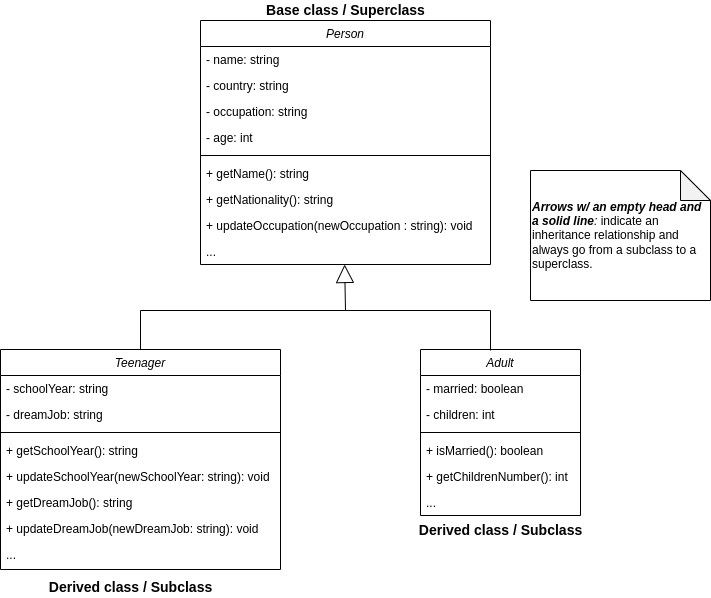

The diagram above was exported from draw.io. Its source (the exported page's mxGraphModel, read from the mxfile embedded in the PNG):
<mxGraphModel dx="1422" dy="905" grid="1" gridSize="10" guides="1" tooltips="1" connect="1" arrows="1" fold="1" page="1" pageScale="1" pageWidth="827" pageHeight="1169" math="0" shadow="0">
  <root>
    <mxCell id="WIyWlLk6GJQsqaUBKTNV-0" />
    <mxCell id="WIyWlLk6GJQsqaUBKTNV-1" parent="WIyWlLk6GJQsqaUBKTNV-0" />
    <mxCell id="zkfFHV4jXpPFQw0GAbJ--0" value="Person" style="swimlane;fontStyle=2;align=center;verticalAlign=top;childLayout=stackLayout;horizontal=1;startSize=26;horizontalStack=0;resizeParent=1;resizeLast=0;collapsible=1;marginBottom=0;rounded=0;shadow=0;strokeWidth=1;" parent="WIyWlLk6GJQsqaUBKTNV-1" vertex="1">
      <mxGeometry x="310" y="110" width="290" height="244" as="geometry">
        <mxRectangle x="230" y="140" width="160" height="26" as="alternateBounds" />
      </mxGeometry>
    </mxCell>
    <mxCell id="zkfFHV4jXpPFQw0GAbJ--1" value="- name: string" style="text;align=left;verticalAlign=top;spacingLeft=4;spacingRight=4;overflow=hidden;rotatable=0;points=[[0,0.5],[1,0.5]];portConstraint=eastwest;" parent="zkfFHV4jXpPFQw0GAbJ--0" vertex="1">
      <mxGeometry y="26" width="290" height="26" as="geometry" />
    </mxCell>
    <mxCell id="zkfFHV4jXpPFQw0GAbJ--2" value="- country: string" style="text;align=left;verticalAlign=top;spacingLeft=4;spacingRight=4;overflow=hidden;rotatable=0;points=[[0,0.5],[1,0.5]];portConstraint=eastwest;rounded=0;shadow=0;html=0;" parent="zkfFHV4jXpPFQw0GAbJ--0" vertex="1">
      <mxGeometry y="52" width="290" height="26" as="geometry" />
    </mxCell>
    <mxCell id="zkfFHV4jXpPFQw0GAbJ--3" value="- occupation: string" style="text;align=left;verticalAlign=top;spacingLeft=4;spacingRight=4;overflow=hidden;rotatable=0;points=[[0,0.5],[1,0.5]];portConstraint=eastwest;rounded=0;shadow=0;html=0;" parent="zkfFHV4jXpPFQw0GAbJ--0" vertex="1">
      <mxGeometry y="78" width="290" height="26" as="geometry" />
    </mxCell>
    <mxCell id="v-XFObNxxyhizM33ZsxF-1" value="- age: int" style="text;align=left;verticalAlign=top;spacingLeft=4;spacingRight=4;overflow=hidden;rotatable=0;points=[[0,0.5],[1,0.5]];portConstraint=eastwest;rounded=0;shadow=0;html=0;" parent="zkfFHV4jXpPFQw0GAbJ--0" vertex="1">
      <mxGeometry y="104" width="290" height="26" as="geometry" />
    </mxCell>
    <mxCell id="zkfFHV4jXpPFQw0GAbJ--4" value="" style="line;html=1;strokeWidth=1;align=left;verticalAlign=middle;spacingTop=-1;spacingLeft=3;spacingRight=3;rotatable=0;labelPosition=right;points=[];portConstraint=eastwest;" parent="zkfFHV4jXpPFQw0GAbJ--0" vertex="1">
      <mxGeometry y="130" width="290" height="10" as="geometry" />
    </mxCell>
    <mxCell id="zkfFHV4jXpPFQw0GAbJ--5" value="+ getName(): string" style="text;align=left;verticalAlign=top;spacingLeft=4;spacingRight=4;overflow=hidden;rotatable=0;points=[[0,0.5],[1,0.5]];portConstraint=eastwest;" parent="zkfFHV4jXpPFQw0GAbJ--0" vertex="1">
      <mxGeometry y="140" width="290" height="26" as="geometry" />
    </mxCell>
    <mxCell id="v-XFObNxxyhizM33ZsxF-2" value="+ getNationality(): string" style="text;align=left;verticalAlign=top;spacingLeft=4;spacingRight=4;overflow=hidden;rotatable=0;points=[[0,0.5],[1,0.5]];portConstraint=eastwest;" parent="zkfFHV4jXpPFQw0GAbJ--0" vertex="1">
      <mxGeometry y="166" width="290" height="26" as="geometry" />
    </mxCell>
    <mxCell id="v-XFObNxxyhizM33ZsxF-4" value="+ updateOccupation(newOccupation : string): void" style="text;align=left;verticalAlign=top;spacingLeft=4;spacingRight=4;overflow=hidden;rotatable=0;points=[[0,0.5],[1,0.5]];portConstraint=eastwest;" parent="zkfFHV4jXpPFQw0GAbJ--0" vertex="1">
      <mxGeometry y="192" width="290" height="26" as="geometry" />
    </mxCell>
    <mxCell id="1M31aGe1c5ZAMRE_DT_--22" value="..." style="text;align=left;verticalAlign=top;spacingLeft=4;spacingRight=4;overflow=hidden;rotatable=0;points=[[0,0.5],[1,0.5]];portConstraint=eastwest;" vertex="1" parent="zkfFHV4jXpPFQw0GAbJ--0">
      <mxGeometry y="218" width="290" height="26" as="geometry" />
    </mxCell>
    <mxCell id="1M31aGe1c5ZAMRE_DT_--0" value="Teenager" style="swimlane;fontStyle=2;align=center;verticalAlign=top;childLayout=stackLayout;horizontal=1;startSize=26;horizontalStack=0;resizeParent=1;resizeLast=0;collapsible=1;marginBottom=0;rounded=0;shadow=0;strokeWidth=1;" vertex="1" parent="WIyWlLk6GJQsqaUBKTNV-1">
      <mxGeometry x="110" y="439" width="280" height="220" as="geometry">
        <mxRectangle x="230" y="140" width="160" height="26" as="alternateBounds" />
      </mxGeometry>
    </mxCell>
    <mxCell id="1M31aGe1c5ZAMRE_DT_--1" value="- schoolYear: string" style="text;align=left;verticalAlign=top;spacingLeft=4;spacingRight=4;overflow=hidden;rotatable=0;points=[[0,0.5],[1,0.5]];portConstraint=eastwest;" vertex="1" parent="1M31aGe1c5ZAMRE_DT_--0">
      <mxGeometry y="26" width="280" height="26" as="geometry" />
    </mxCell>
    <mxCell id="1M31aGe1c5ZAMRE_DT_--2" value="- dreamJob: string" style="text;align=left;verticalAlign=top;spacingLeft=4;spacingRight=4;overflow=hidden;rotatable=0;points=[[0,0.5],[1,0.5]];portConstraint=eastwest;rounded=0;shadow=0;html=0;" vertex="1" parent="1M31aGe1c5ZAMRE_DT_--0">
      <mxGeometry y="52" width="280" height="26" as="geometry" />
    </mxCell>
    <mxCell id="1M31aGe1c5ZAMRE_DT_--5" value="" style="line;html=1;strokeWidth=1;align=left;verticalAlign=middle;spacingTop=-1;spacingLeft=3;spacingRight=3;rotatable=0;labelPosition=right;points=[];portConstraint=eastwest;" vertex="1" parent="1M31aGe1c5ZAMRE_DT_--0">
      <mxGeometry y="78" width="280" height="10" as="geometry" />
    </mxCell>
    <mxCell id="1M31aGe1c5ZAMRE_DT_--6" value="+ getSchoolYear(): string" style="text;align=left;verticalAlign=top;spacingLeft=4;spacingRight=4;overflow=hidden;rotatable=0;points=[[0,0.5],[1,0.5]];portConstraint=eastwest;" vertex="1" parent="1M31aGe1c5ZAMRE_DT_--0">
      <mxGeometry y="88" width="280" height="26" as="geometry" />
    </mxCell>
    <mxCell id="1M31aGe1c5ZAMRE_DT_--7" value="+ updateSchoolYear(newSchoolYear: string): void" style="text;align=left;verticalAlign=top;spacingLeft=4;spacingRight=4;overflow=hidden;rotatable=0;points=[[0,0.5],[1,0.5]];portConstraint=eastwest;" vertex="1" parent="1M31aGe1c5ZAMRE_DT_--0">
      <mxGeometry y="114" width="280" height="26" as="geometry" />
    </mxCell>
    <mxCell id="1M31aGe1c5ZAMRE_DT_--8" value="+ getDreamJob(): string" style="text;align=left;verticalAlign=top;spacingLeft=4;spacingRight=4;overflow=hidden;rotatable=0;points=[[0,0.5],[1,0.5]];portConstraint=eastwest;" vertex="1" parent="1M31aGe1c5ZAMRE_DT_--0">
      <mxGeometry y="140" width="280" height="26" as="geometry" />
    </mxCell>
    <mxCell id="1M31aGe1c5ZAMRE_DT_--20" value="+ updateDreamJob(newDreamJob: string): void" style="text;align=left;verticalAlign=top;spacingLeft=4;spacingRight=4;overflow=hidden;rotatable=0;points=[[0,0.5],[1,0.5]];portConstraint=eastwest;" vertex="1" parent="1M31aGe1c5ZAMRE_DT_--0">
      <mxGeometry y="166" width="280" height="26" as="geometry" />
    </mxCell>
    <mxCell id="1M31aGe1c5ZAMRE_DT_--23" value="..." style="text;align=left;verticalAlign=top;spacingLeft=4;spacingRight=4;overflow=hidden;rotatable=0;points=[[0,0.5],[1,0.5]];portConstraint=eastwest;" vertex="1" parent="1M31aGe1c5ZAMRE_DT_--0">
      <mxGeometry y="192" width="280" height="26" as="geometry" />
    </mxCell>
    <mxCell id="1M31aGe1c5ZAMRE_DT_--9" value="Adult" style="swimlane;fontStyle=2;align=center;verticalAlign=top;childLayout=stackLayout;horizontal=1;startSize=26;horizontalStack=0;resizeParent=1;resizeLast=0;collapsible=1;marginBottom=0;rounded=0;shadow=0;strokeWidth=1;" vertex="1" parent="WIyWlLk6GJQsqaUBKTNV-1">
      <mxGeometry x="530" y="439" width="160" height="166" as="geometry">
        <mxRectangle x="230" y="140" width="160" height="26" as="alternateBounds" />
      </mxGeometry>
    </mxCell>
    <mxCell id="1M31aGe1c5ZAMRE_DT_--10" value="- married: boolean" style="text;align=left;verticalAlign=top;spacingLeft=4;spacingRight=4;overflow=hidden;rotatable=0;points=[[0,0.5],[1,0.5]];portConstraint=eastwest;" vertex="1" parent="1M31aGe1c5ZAMRE_DT_--9">
      <mxGeometry y="26" width="160" height="26" as="geometry" />
    </mxCell>
    <mxCell id="1M31aGe1c5ZAMRE_DT_--11" value="- children: int" style="text;align=left;verticalAlign=top;spacingLeft=4;spacingRight=4;overflow=hidden;rotatable=0;points=[[0,0.5],[1,0.5]];portConstraint=eastwest;rounded=0;shadow=0;html=0;" vertex="1" parent="1M31aGe1c5ZAMRE_DT_--9">
      <mxGeometry y="52" width="160" height="26" as="geometry" />
    </mxCell>
    <mxCell id="1M31aGe1c5ZAMRE_DT_--14" value="" style="line;html=1;strokeWidth=1;align=left;verticalAlign=middle;spacingTop=-1;spacingLeft=3;spacingRight=3;rotatable=0;labelPosition=right;points=[];portConstraint=eastwest;" vertex="1" parent="1M31aGe1c5ZAMRE_DT_--9">
      <mxGeometry y="78" width="160" height="10" as="geometry" />
    </mxCell>
    <mxCell id="1M31aGe1c5ZAMRE_DT_--15" value="+ isMarried(): boolean" style="text;align=left;verticalAlign=top;spacingLeft=4;spacingRight=4;overflow=hidden;rotatable=0;points=[[0,0.5],[1,0.5]];portConstraint=eastwest;" vertex="1" parent="1M31aGe1c5ZAMRE_DT_--9">
      <mxGeometry y="88" width="160" height="26" as="geometry" />
    </mxCell>
    <mxCell id="1M31aGe1c5ZAMRE_DT_--16" value="+ getChildrenNumber(): int" style="text;align=left;verticalAlign=top;spacingLeft=4;spacingRight=4;overflow=hidden;rotatable=0;points=[[0,0.5],[1,0.5]];portConstraint=eastwest;" vertex="1" parent="1M31aGe1c5ZAMRE_DT_--9">
      <mxGeometry y="114" width="160" height="26" as="geometry" />
    </mxCell>
    <mxCell id="1M31aGe1c5ZAMRE_DT_--17" value="..." style="text;align=left;verticalAlign=top;spacingLeft=4;spacingRight=4;overflow=hidden;rotatable=0;points=[[0,0.5],[1,0.5]];portConstraint=eastwest;" vertex="1" parent="1M31aGe1c5ZAMRE_DT_--9">
      <mxGeometry y="140" width="160" height="26" as="geometry" />
    </mxCell>
    <mxCell id="1M31aGe1c5ZAMRE_DT_--24" value="" style="endArrow=block;endSize=16;endFill=0;html=1;rounded=0;exitX=0.5;exitY=0;exitDx=0;exitDy=0;entryX=0.497;entryY=1;entryDx=0;entryDy=0;entryPerimeter=0;" edge="1" parent="WIyWlLk6GJQsqaUBKTNV-1" source="1M31aGe1c5ZAMRE_DT_--0" target="1M31aGe1c5ZAMRE_DT_--22">
      <mxGeometry width="160" relative="1" as="geometry">
        <mxPoint x="100" y="790" as="sourcePoint" />
        <mxPoint x="250" y="370" as="targetPoint" />
        <Array as="points">
          <mxPoint x="250" y="400" />
          <mxPoint x="455" y="400" />
        </Array>
      </mxGeometry>
    </mxCell>
    <mxCell id="1M31aGe1c5ZAMRE_DT_--27" value="" style="endArrow=none;html=1;rounded=0;" edge="1" parent="WIyWlLk6GJQsqaUBKTNV-1">
      <mxGeometry width="50" height="50" relative="1" as="geometry">
        <mxPoint x="450" y="400" as="sourcePoint" />
        <mxPoint x="600" y="440" as="targetPoint" />
        <Array as="points">
          <mxPoint x="600" y="400" />
        </Array>
      </mxGeometry>
    </mxCell>
    <mxCell id="1M31aGe1c5ZAMRE_DT_--28" value="&lt;div style=&quot;&quot;&gt;&lt;i style=&quot;background-color: initial;&quot;&gt;&lt;b&gt;Arrows w/ an empty head and a solid line&lt;/b&gt;:&lt;/i&gt;&lt;span style=&quot;background-color: initial;&quot;&gt; indicate an inheritance relationship and always go from a subclass to a&amp;nbsp; superclass.&lt;/span&gt;&lt;/div&gt;" style="shape=note;whiteSpace=wrap;html=1;backgroundOutline=1;darkOpacity=0.05;align=left;" vertex="1" parent="WIyWlLk6GJQsqaUBKTNV-1">
      <mxGeometry x="640" y="260" width="180" height="130" as="geometry" />
    </mxCell>
    <mxCell id="1M31aGe1c5ZAMRE_DT_--29" value="&lt;b&gt;&lt;font style=&quot;font-size: 14px;&quot;&gt;Base class / Superclass&lt;/font&gt;&lt;/b&gt;" style="text;html=1;align=center;verticalAlign=middle;resizable=0;points=[];autosize=1;strokeColor=none;fillColor=none;" vertex="1" parent="WIyWlLk6GJQsqaUBKTNV-1">
      <mxGeometry x="370" y="90" width="170" height="20" as="geometry" />
    </mxCell>
    <mxCell id="1M31aGe1c5ZAMRE_DT_--30" value="&lt;b&gt;&lt;font style=&quot;font-size: 14px;&quot;&gt;Derived class / Subclass&lt;/font&gt;&lt;/b&gt;" style="text;html=1;align=center;verticalAlign=middle;resizable=0;points=[];autosize=1;strokeColor=none;fillColor=none;" vertex="1" parent="WIyWlLk6GJQsqaUBKTNV-1">
      <mxGeometry x="150" y="667" width="180" height="20" as="geometry" />
    </mxCell>
    <mxCell id="1M31aGe1c5ZAMRE_DT_--31" value="&lt;b&gt;&lt;font style=&quot;font-size: 14px;&quot;&gt;Derived class / Subclass&lt;/font&gt;&lt;/b&gt;" style="text;html=1;align=center;verticalAlign=middle;resizable=0;points=[];autosize=1;strokeColor=none;fillColor=none;" vertex="1" parent="WIyWlLk6GJQsqaUBKTNV-1">
      <mxGeometry x="520" y="610" width="180" height="20" as="geometry" />
    </mxCell>
  </root>
</mxGraphModel>